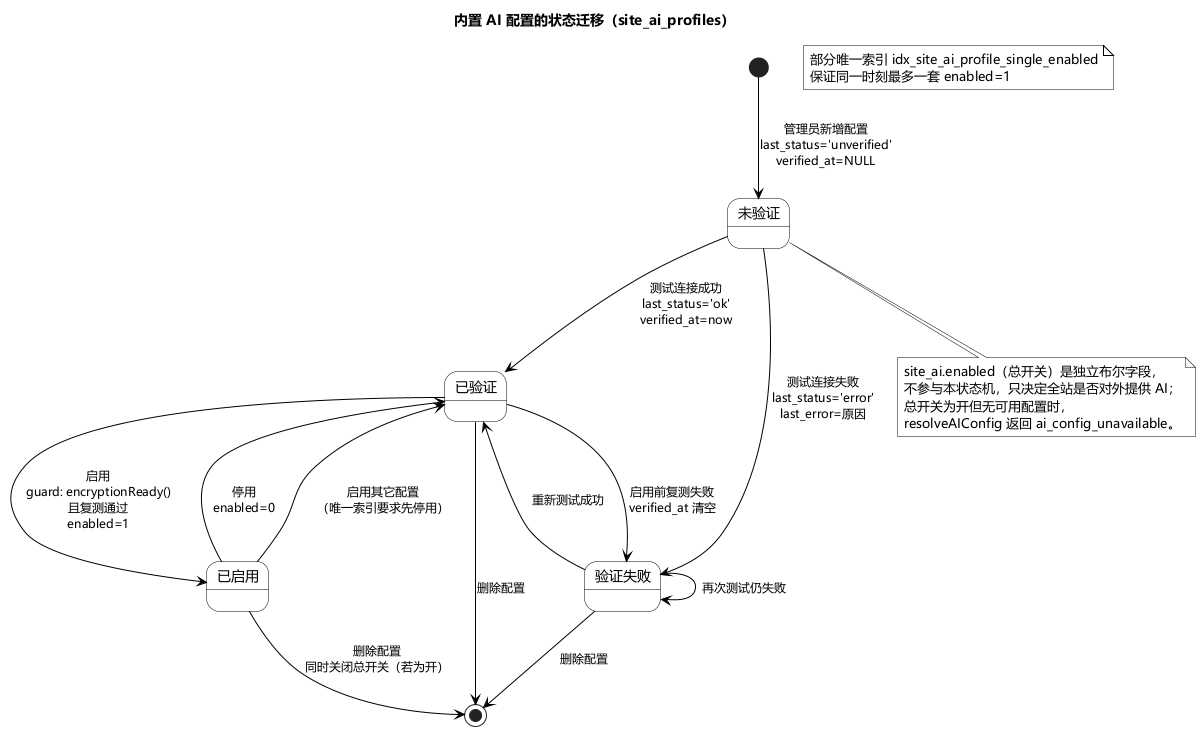

The diagram above was rendered by PlantUML. Its source (embedded in the PNG):
@startuml
' 食有灵 FOOD SOUL —— 状态图：内置 AI 服务配置（site_ai_profiles）
' 依据：server/db.mjs 建表（last_status / verified_at / enabled + 部分唯一索引）
'       server/site-ai.mjs enableSiteProfile / updateSiteProfile / removeSiteProfile
' 说明：项目未实现会话状态机与菜谱任务状态机，故不绘制。
skinparam monochrome true
skinparam shadowing false
skinparam NoteBackgroundColor White
skinparam NoteBorderColor Black
skinparam NoteFontColor Black
skinparam DefaultFontColor Black
skinparam ArrowFontColor Black
skinparam ArrowFontName "Microsoft YaHei"
skinparam ArrowFontSize 12
skinparam classAttributeFontColor Black
skinparam ActivityFontColor Black
skinparam StateFontColor Black

skinparam defaultFontName "Microsoft YaHei"
skinparam state {
  BackgroundColor White
  BorderColor Black
  ArrowColor Black
}

title 内置 AI 配置的状态迁移（site_ai_profiles）

[*] --> 未验证 : 管理员新增配置\nlast_status='unverified'\nverified_at=NULL

未验证 --> 已验证 : 测试连接成功\nlast_status='ok'\nverified_at=now
未验证 --> 验证失败 : 测试连接失败\nlast_status='error'\nlast_error=原因

验证失败 --> 已验证 : 重新测试成功
验证失败 --> 验证失败 : 再次测试仍失败

已验证 --> 验证失败 : 启用前复测失败\nverified_at 清空

已验证 --> 已启用 : 启用\nguard: encryptionReady()\n且复测通过\nenabled=1

已启用 --> 已验证 : 停用\nenabled=0
已启用 --> 已验证 : 启用其它配置\n（唯一索引要求先停用）

已启用 --> [*] : 删除配置\n同时关闭总开关（若为开）
已验证 --> [*] : 删除配置
验证失败 --> [*] : 删除配置

note "部分唯一索引 idx_site_ai_profile_single_enabled\n保证同一时刻最多一套 enabled=1" as N1

note bottom of 未验证
  site_ai.enabled（总开关）是独立布尔字段，
  不参与本状态机，只决定全站是否对外提供 AI；
  总开关为开但无可用配置时，
  resolveAIConfig 返回 ai_config_unavailable。
end note
@enduml